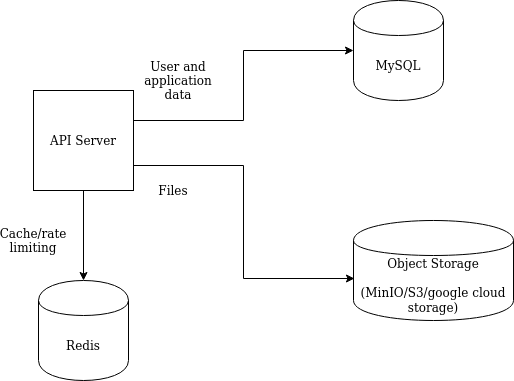

The diagram above was exported from draw.io. Its source (the exported page's mxGraphModel, read from the mxfile embedded in the PNG):
<mxGraphModel dx="1422" dy="766" grid="1" gridSize="10" guides="1" tooltips="1" connect="1" arrows="1" fold="1" page="1" pageScale="1" pageWidth="850" pageHeight="300" math="0" shadow="0">
  <root>
    <mxCell id="0" />
    <mxCell id="1" parent="0" />
    <mxCell id="tw0kbI4UhntKhSjKHLEf-7" style="edgeStyle=orthogonalEdgeStyle;rounded=0;orthogonalLoop=1;jettySize=auto;html=1;exitX=1;exitY=0.5;exitDx=0;exitDy=0;entryX=0;entryY=0.5;entryDx=0;entryDy=0;" edge="1" parent="1" source="tw0kbI4UhntKhSjKHLEf-1" target="tw0kbI4UhntKhSjKHLEf-2">
      <mxGeometry relative="1" as="geometry">
        <Array as="points">
          <mxPoint x="290" y="210" />
          <mxPoint x="400" y="210" />
          <mxPoint x="400" y="140" />
        </Array>
      </mxGeometry>
    </mxCell>
    <mxCell id="tw0kbI4UhntKhSjKHLEf-8" style="edgeStyle=orthogonalEdgeStyle;rounded=0;orthogonalLoop=1;jettySize=auto;html=1;exitX=1;exitY=0.75;exitDx=0;exitDy=0;entryX=0.006;entryY=0.58;entryDx=0;entryDy=0;entryPerimeter=0;" edge="1" parent="1" source="tw0kbI4UhntKhSjKHLEf-1" target="tw0kbI4UhntKhSjKHLEf-4">
      <mxGeometry relative="1" as="geometry" />
    </mxCell>
    <mxCell id="tw0kbI4UhntKhSjKHLEf-9" style="edgeStyle=orthogonalEdgeStyle;rounded=0;orthogonalLoop=1;jettySize=auto;html=1;exitX=0.5;exitY=1;exitDx=0;exitDy=0;entryX=0.5;entryY=0;entryDx=0;entryDy=0;" edge="1" parent="1" source="tw0kbI4UhntKhSjKHLEf-1" target="tw0kbI4UhntKhSjKHLEf-3">
      <mxGeometry relative="1" as="geometry" />
    </mxCell>
    <mxCell id="tw0kbI4UhntKhSjKHLEf-1" value="API Server" style="whiteSpace=wrap;html=1;aspect=fixed;" vertex="1" parent="1">
      <mxGeometry x="190" y="180" width="100" height="100" as="geometry" />
    </mxCell>
    <mxCell id="tw0kbI4UhntKhSjKHLEf-2" value="MySQL " style="shape=cylinder;whiteSpace=wrap;html=1;boundedLbl=1;backgroundOutline=1;" vertex="1" parent="1">
      <mxGeometry x="510" y="90" width="90" height="100" as="geometry" />
    </mxCell>
    <mxCell id="tw0kbI4UhntKhSjKHLEf-3" value="Redis" style="shape=cylinder;whiteSpace=wrap;html=1;boundedLbl=1;backgroundOutline=1;" vertex="1" parent="1">
      <mxGeometry x="195" y="370" width="90" height="100" as="geometry" />
    </mxCell>
    <mxCell id="tw0kbI4UhntKhSjKHLEf-4" value="&lt;div&gt;Object Storage &lt;br&gt;&lt;/div&gt;&lt;div&gt;&lt;br&gt;&lt;/div&gt;&lt;div&gt;(MinIO/S3/google cloud storage)&lt;/div&gt;" style="shape=cylinder;whiteSpace=wrap;html=1;boundedLbl=1;backgroundOutline=1;" vertex="1" parent="1">
      <mxGeometry x="510" y="310" width="160" height="100" as="geometry" />
    </mxCell>
    <mxCell id="tw0kbI4UhntKhSjKHLEf-10" value="Cache/rate limiting" style="text;html=1;strokeColor=none;fillColor=none;align=center;verticalAlign=middle;whiteSpace=wrap;rounded=0;" vertex="1" parent="1">
      <mxGeometry x="170" y="320" width="40" height="20" as="geometry" />
    </mxCell>
    <mxCell id="tw0kbI4UhntKhSjKHLEf-11" value="User and application data" style="text;html=1;strokeColor=none;fillColor=none;align=center;verticalAlign=middle;whiteSpace=wrap;rounded=0;" vertex="1" parent="1">
      <mxGeometry x="300" y="140" width="70" height="60" as="geometry" />
    </mxCell>
    <mxCell id="tw0kbI4UhntKhSjKHLEf-13" value="Files" style="text;html=1;strokeColor=none;fillColor=none;align=center;verticalAlign=middle;whiteSpace=wrap;rounded=0;" vertex="1" parent="1">
      <mxGeometry x="310" y="270" width="40" height="20" as="geometry" />
    </mxCell>
  </root>
</mxGraphModel>